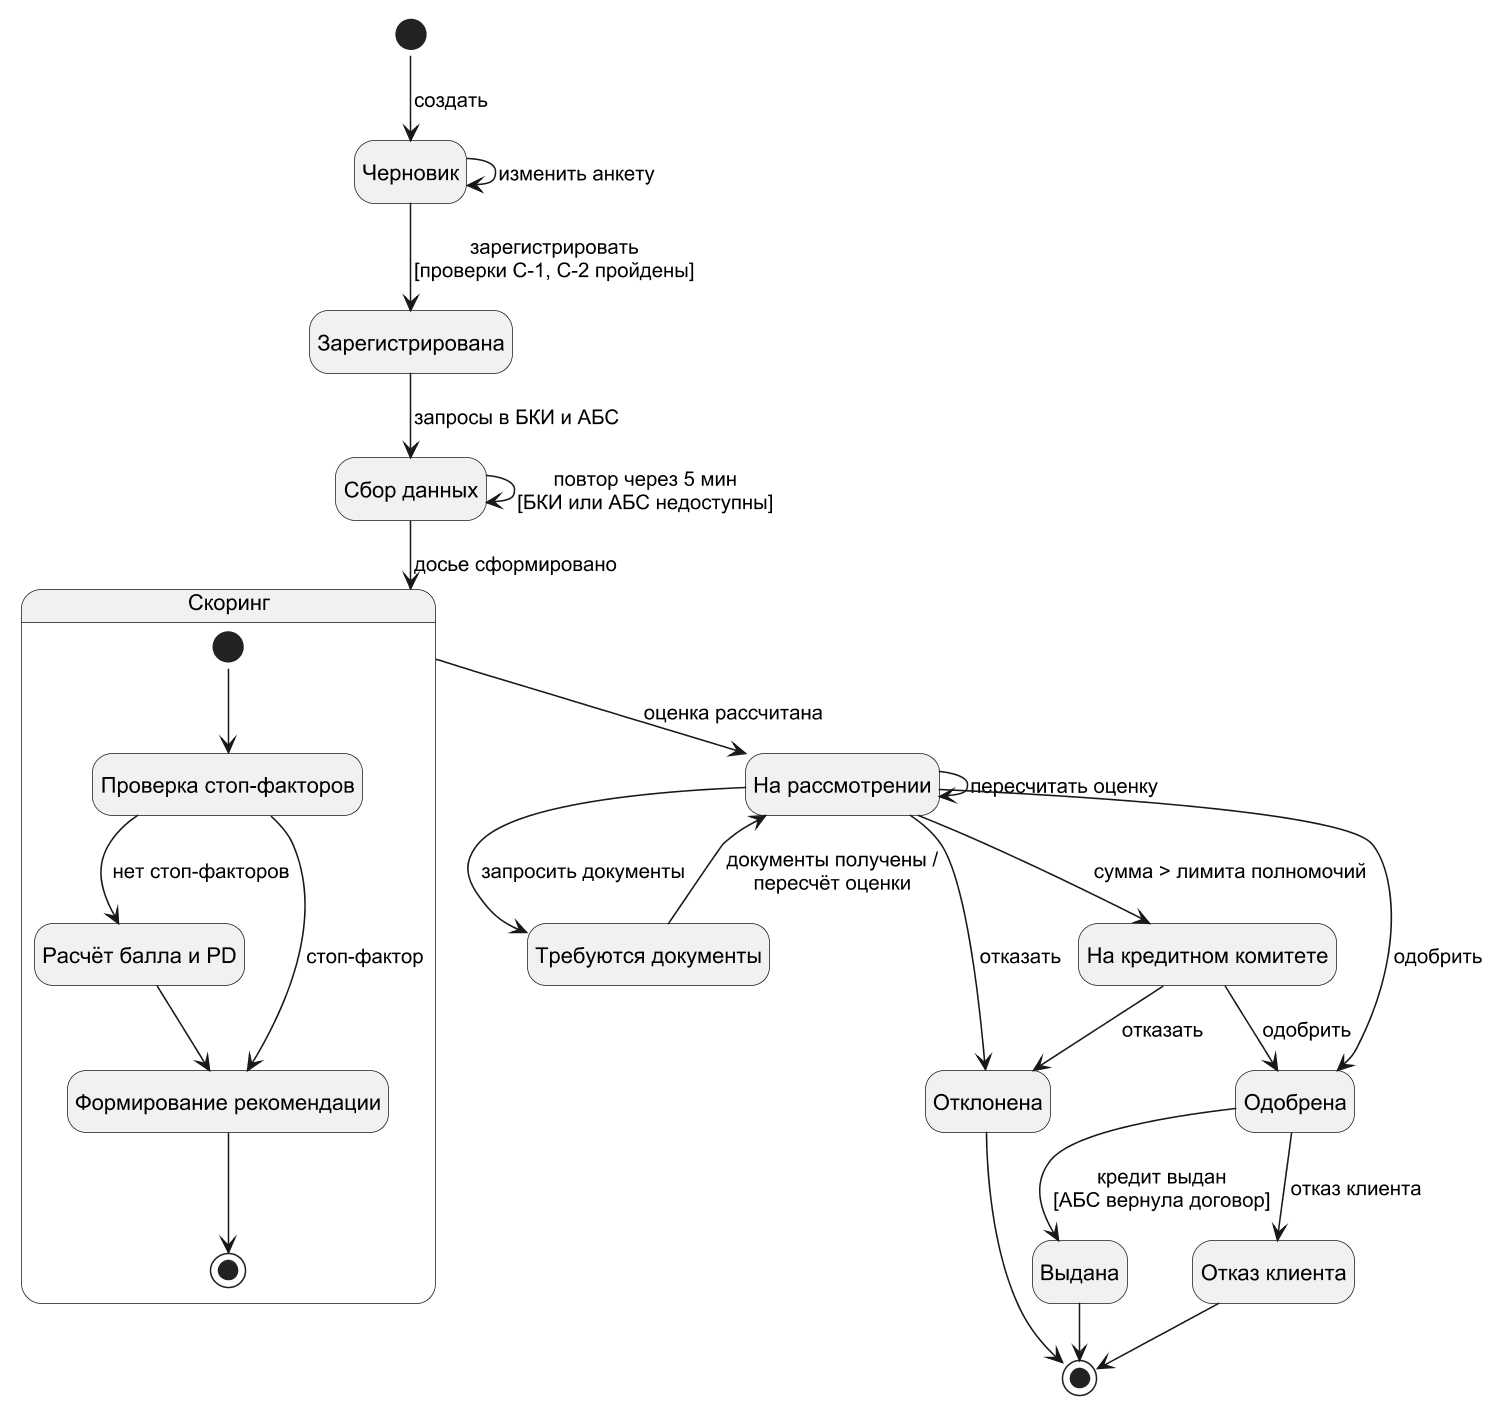

The diagram above was rendered by PlantUML. Its source (embedded in the PNG):
@startuml
!pragma layout smetana
skinparam dpi 150
skinparam defaultFontName Arial
skinparam shadowing false
skinparam monochrome true
hide empty description
state "Черновик" as draft
state "Зарегистрирована" as registered
state "Сбор данных" as collecting
state "Скоринг" as scoring {
  state "Проверка стоп-факторов" as sf
  state "Расчёт балла и PD" as pd
  state "Формирование рекомендации" as rec
  [*] --> sf
  sf --> pd : нет стоп-факторов
  sf --> rec : стоп-фактор
  pd --> rec
  rec --> [*]
}
state "На рассмотрении" as review
state "Требуются документы" as docs
state "На кредитном комитете" as committee
state "Одобрена" as approved
state "Отклонена" as rejected
state "Выдана" as issued
state "Отказ клиента" as refused
[*] --> draft : создать
draft --> draft : изменить анкету
draft --> registered : зарегистрировать\n[проверки С-1, С-2 пройдены]
registered --> collecting : запросы в БКИ и АБС
collecting --> collecting : повтор через 5 мин\n[БКИ или АБС недоступны]
collecting --> scoring : досье сформировано
scoring --> review : оценка рассчитана
review --> review : пересчитать оценку
review --> docs : запросить документы
docs --> review : документы получены /\nпересчёт оценки
review --> committee : сумма > лимита полномочий
review --> approved : одобрить
review --> rejected : отказать
committee --> approved : одобрить
committee --> rejected : отказать
approved --> issued : кредит выдан\n[АБС вернула договор]
approved --> refused : отказ клиента
issued --> [*]
rejected --> [*]
refused --> [*]
@enduml